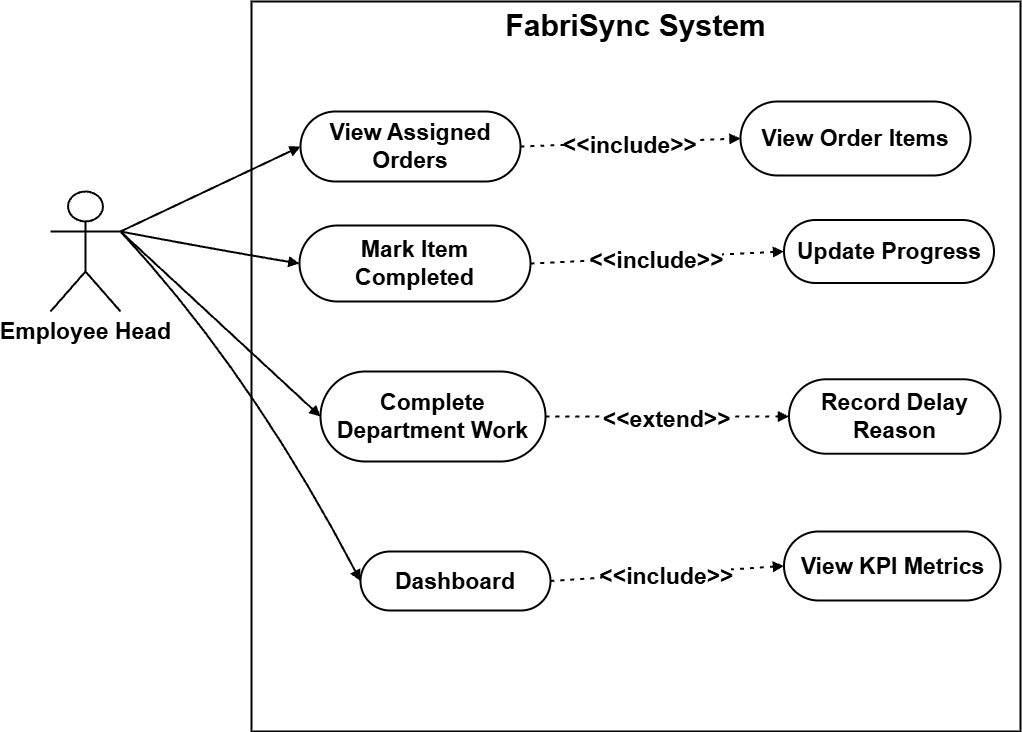

The diagram above was exported from draw.io. Its source (the exported page's mxGraphModel, read from the mxfile embedded in the PNG):
<mxGraphModel dx="1433" dy="1901" grid="1" gridSize="10" guides="1" tooltips="1" connect="1" arrows="1" fold="1" page="1" pageScale="1" pageWidth="827" pageHeight="1169" math="0" shadow="0">
  <root>
    <mxCell id="0" />
    <mxCell id="1" parent="0" />
    <mxCell id="8qF4UHmPrip33qGYBVG3-1" parent="1" style="whiteSpace=wrap;strokeWidth=2;verticalAlign=top;fontSize=30;fontStyle=1" value="FabriSync System" vertex="1">
      <mxGeometry height="730" width="769" x="531" y="-210" as="geometry" />
    </mxCell>
    <mxCell id="8qF4UHmPrip33qGYBVG3-3" parent="1" style="rounded=1;whiteSpace=wrap;arcSize=50;strokeWidth=2;fontSize=23;fontStyle=1" value="View Assigned Orders" vertex="1">
      <mxGeometry height="70" width="220" x="580" y="-100" as="geometry" />
    </mxCell>
    <mxCell id="8qF4UHmPrip33qGYBVG3-4" parent="1" style="rounded=1;whiteSpace=wrap;arcSize=50;strokeWidth=2;fontSize=23;fontStyle=1" value="Mark Item Completed" vertex="1">
      <mxGeometry height="76" width="231" x="579" y="14" as="geometry" />
    </mxCell>
    <mxCell id="8qF4UHmPrip33qGYBVG3-5" parent="1" style="rounded=1;whiteSpace=wrap;arcSize=50;strokeWidth=2;fontSize=23;fontStyle=1" value="Complete Department Work" vertex="1">
      <mxGeometry height="90" width="225" x="600" y="160" as="geometry" />
    </mxCell>
    <mxCell id="8qF4UHmPrip33qGYBVG3-6" parent="1" style="rounded=1;whiteSpace=wrap;arcSize=50;strokeWidth=2;fontSize=23;fontStyle=1" value="Dashboard" vertex="1">
      <mxGeometry height="59" width="190" x="640" y="340" as="geometry" />
    </mxCell>
    <mxCell id="8qF4UHmPrip33qGYBVG3-7" parent="1" style="rounded=1;whiteSpace=wrap;arcSize=50;strokeWidth=2;fontSize=23;fontStyle=1" value="View Order Items" vertex="1">
      <mxGeometry height="74" width="230" x="1020" y="-110" as="geometry" />
    </mxCell>
    <mxCell id="8qF4UHmPrip33qGYBVG3-8" parent="1" style="rounded=1;whiteSpace=wrap;arcSize=50;strokeWidth=2;fontSize=23;fontStyle=1" value="Update Progress" vertex="1">
      <mxGeometry height="63" width="210" x="1063.5" y="8.5" as="geometry" />
    </mxCell>
    <mxCell id="8qF4UHmPrip33qGYBVG3-9" parent="1" style="rounded=1;whiteSpace=wrap;arcSize=50;strokeWidth=2;fontSize=23;fontStyle=1" value="Record Delay Reason" vertex="1">
      <mxGeometry height="74.5" width="211.5" x="1068.5" y="167.75" as="geometry" />
    </mxCell>
    <mxCell id="8qF4UHmPrip33qGYBVG3-10" parent="1" style="rounded=1;whiteSpace=wrap;arcSize=50;strokeWidth=2;fontSize=23;fontStyle=1" value="View KPI Metrics" vertex="1">
      <mxGeometry height="69" width="216.5" x="1063.5" y="320" as="geometry" />
    </mxCell>
    <mxCell id="8qF4UHmPrip33qGYBVG3-11" edge="1" parent="1" source="8qF4UHmPrip33qGYBVG3-19" style="curved=1;startArrow=none;endArrow=block;exitX=1;exitY=0.3333333333333333;entryX=0;entryY=0.5;rounded=0;exitDx=0;exitDy=0;exitPerimeter=0;strokeWidth=2;fontSize=23;fontStyle=1" target="8qF4UHmPrip33qGYBVG3-3" value="">
      <mxGeometry relative="1" as="geometry">
        <Array as="points" />
        <mxPoint x="417.73" y="51" as="sourcePoint" />
      </mxGeometry>
    </mxCell>
    <mxCell id="8qF4UHmPrip33qGYBVG3-12" edge="1" parent="1" source="8qF4UHmPrip33qGYBVG3-19" style="curved=1;startArrow=none;endArrow=block;exitX=1;exitY=0.3333333333333333;entryX=0;entryY=0.5;rounded=0;exitDx=0;exitDy=0;exitPerimeter=0;strokeWidth=2;fontSize=23;fontStyle=1" target="8qF4UHmPrip33qGYBVG3-4" value="">
      <mxGeometry relative="1" as="geometry">
        <Array as="points">
          <mxPoint x="506" y="40" />
        </Array>
        <mxPoint x="462.19000000000005" y="51" as="sourcePoint" />
      </mxGeometry>
    </mxCell>
    <mxCell id="8qF4UHmPrip33qGYBVG3-13" edge="1" parent="1" source="8qF4UHmPrip33qGYBVG3-19" style="curved=1;startArrow=none;endArrow=block;exitX=1;exitY=0.3333333333333333;entryX=0;entryY=0.5;rounded=0;exitDx=0;exitDy=0;exitPerimeter=0;strokeWidth=2;fontSize=23;fontStyle=1" target="8qF4UHmPrip33qGYBVG3-5" value="">
      <mxGeometry relative="1" as="geometry">
        <Array as="points" />
        <mxPoint x="462.19000000000005" y="105" as="sourcePoint" />
      </mxGeometry>
    </mxCell>
    <mxCell id="8qF4UHmPrip33qGYBVG3-14" edge="1" parent="1" source="8qF4UHmPrip33qGYBVG3-19" style="curved=1;startArrow=none;endArrow=block;exitX=1;exitY=0.3333333333333333;entryX=0;entryY=0.5;rounded=0;exitDx=0;exitDy=0;exitPerimeter=0;strokeWidth=2;fontSize=23;fontStyle=1" target="8qF4UHmPrip33qGYBVG3-6" value="">
      <mxGeometry relative="1" as="geometry">
        <Array as="points">
          <mxPoint x="530" y="160" />
        </Array>
        <mxPoint x="417.73" y="105" as="sourcePoint" />
      </mxGeometry>
    </mxCell>
    <mxCell id="8qF4UHmPrip33qGYBVG3-15" edge="1" parent="1" source="8qF4UHmPrip33qGYBVG3-3" style="curved=1;dashed=1;dashPattern=2 3;startArrow=none;endArrow=block;exitX=1;exitY=0.5;entryX=0;entryY=0.5;rounded=0;strokeWidth=2;fontSize=23;fontStyle=1" target="8qF4UHmPrip33qGYBVG3-7" value="&lt;&lt;include&gt;&gt;">
      <mxGeometry relative="1" as="geometry">
        <Array as="points" />
      </mxGeometry>
    </mxCell>
    <mxCell id="8qF4UHmPrip33qGYBVG3-16" edge="1" parent="1" source="8qF4UHmPrip33qGYBVG3-4" style="curved=1;dashed=1;dashPattern=2 3;startArrow=none;endArrow=block;exitX=1;exitY=0.5;entryX=0;entryY=0.5;rounded=0;strokeWidth=2;fontSize=23;fontStyle=1" target="8qF4UHmPrip33qGYBVG3-8" value="&lt;&lt;include&gt;&gt;">
      <mxGeometry relative="1" as="geometry">
        <Array as="points" />
      </mxGeometry>
    </mxCell>
    <mxCell id="8qF4UHmPrip33qGYBVG3-17" edge="1" parent="1" source="8qF4UHmPrip33qGYBVG3-5" style="curved=1;dashed=1;dashPattern=2 3;startArrow=none;endArrow=block;exitX=1;exitY=0.5;entryX=0;entryY=0.5;rounded=0;strokeWidth=2;fontSize=23;fontStyle=1" target="8qF4UHmPrip33qGYBVG3-9" value="&lt;&lt;extend&gt;&gt;">
      <mxGeometry relative="1" as="geometry">
        <Array as="points" />
      </mxGeometry>
    </mxCell>
    <mxCell id="8qF4UHmPrip33qGYBVG3-18" edge="1" parent="1" source="8qF4UHmPrip33qGYBVG3-6" style="curved=1;dashed=1;dashPattern=2 3;startArrow=none;endArrow=block;exitX=1.01;exitY=0.5;entryX=0;entryY=0.5;rounded=0;strokeWidth=2;fontSize=23;fontStyle=1" target="8qF4UHmPrip33qGYBVG3-10" value="&lt;&lt;include&gt;&gt;">
      <mxGeometry relative="1" as="geometry">
        <Array as="points" />
      </mxGeometry>
    </mxCell>
    <mxCell id="8qF4UHmPrip33qGYBVG3-19" parent="1" style="shape=umlActor;verticalLabelPosition=bottom;verticalAlign=top;html=1;outlineConnect=0;strokeWidth=2;fontSize=23;fontStyle=1" value="Employee Head" vertex="1">
      <mxGeometry height="120" width="70" x="330" y="-20" as="geometry" />
    </mxCell>
  </root>
</mxGraphModel>